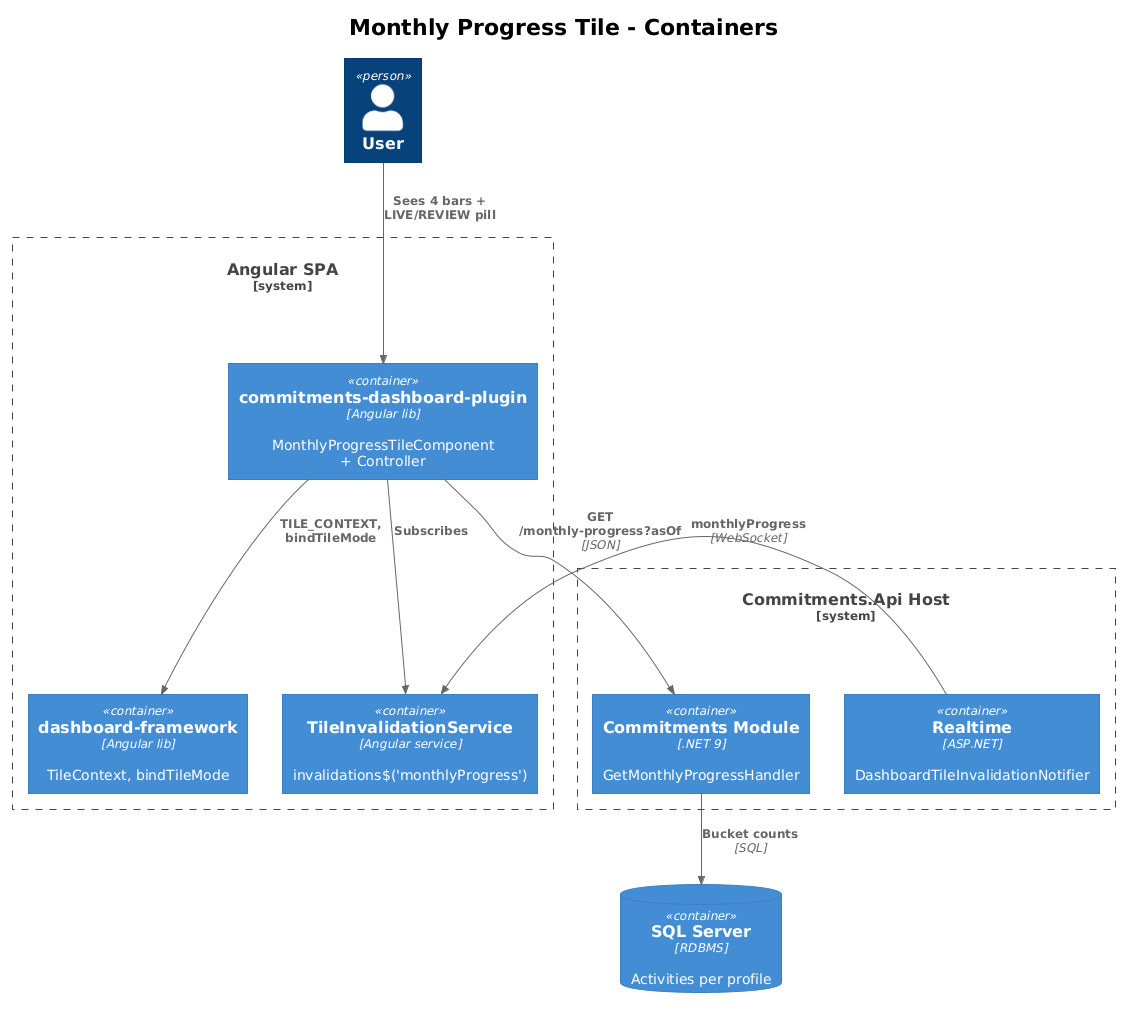

The diagram above was rendered by PlantUML. Its source (embedded in the PNG):
@startuml
!theme plain
!include <C4/C4_Container>

title Monthly Progress Tile - Containers

Person(user, "User")

System_Boundary(spa, "Angular SPA") {
  Container(plugin, "commitments-dashboard-plugin", "Angular lib", "MonthlyProgressTileComponent + Controller")
  Container(framework, "dashboard-framework", "Angular lib", "TileContext, bindTileMode")
  Container(invs, "TileInvalidationService", "Angular service", "invalidations$('monthlyProgress')")
}

System_Boundary(api, "Commitments.Api Host") {
  Container(commit, "Commitments Module", ".NET 9", "GetMonthlyProgressHandler")
  Container(realtime, "Realtime", "ASP.NET", "DashboardTileInvalidationNotifier")
}

ContainerDb(db, "SQL Server", "RDBMS", "Activities per profile")

Rel(user, plugin, "Sees 4 bars + LIVE/REVIEW pill")
Rel(plugin, framework, "TILE_CONTEXT, bindTileMode")
Rel(plugin, invs, "Subscribes")
Rel(plugin, commit, "GET /monthly-progress?asOf", "JSON")
Rel(commit, db, "Bucket counts", "SQL")
Rel(realtime, invs, "monthlyProgress", "WebSocket")
@enduml